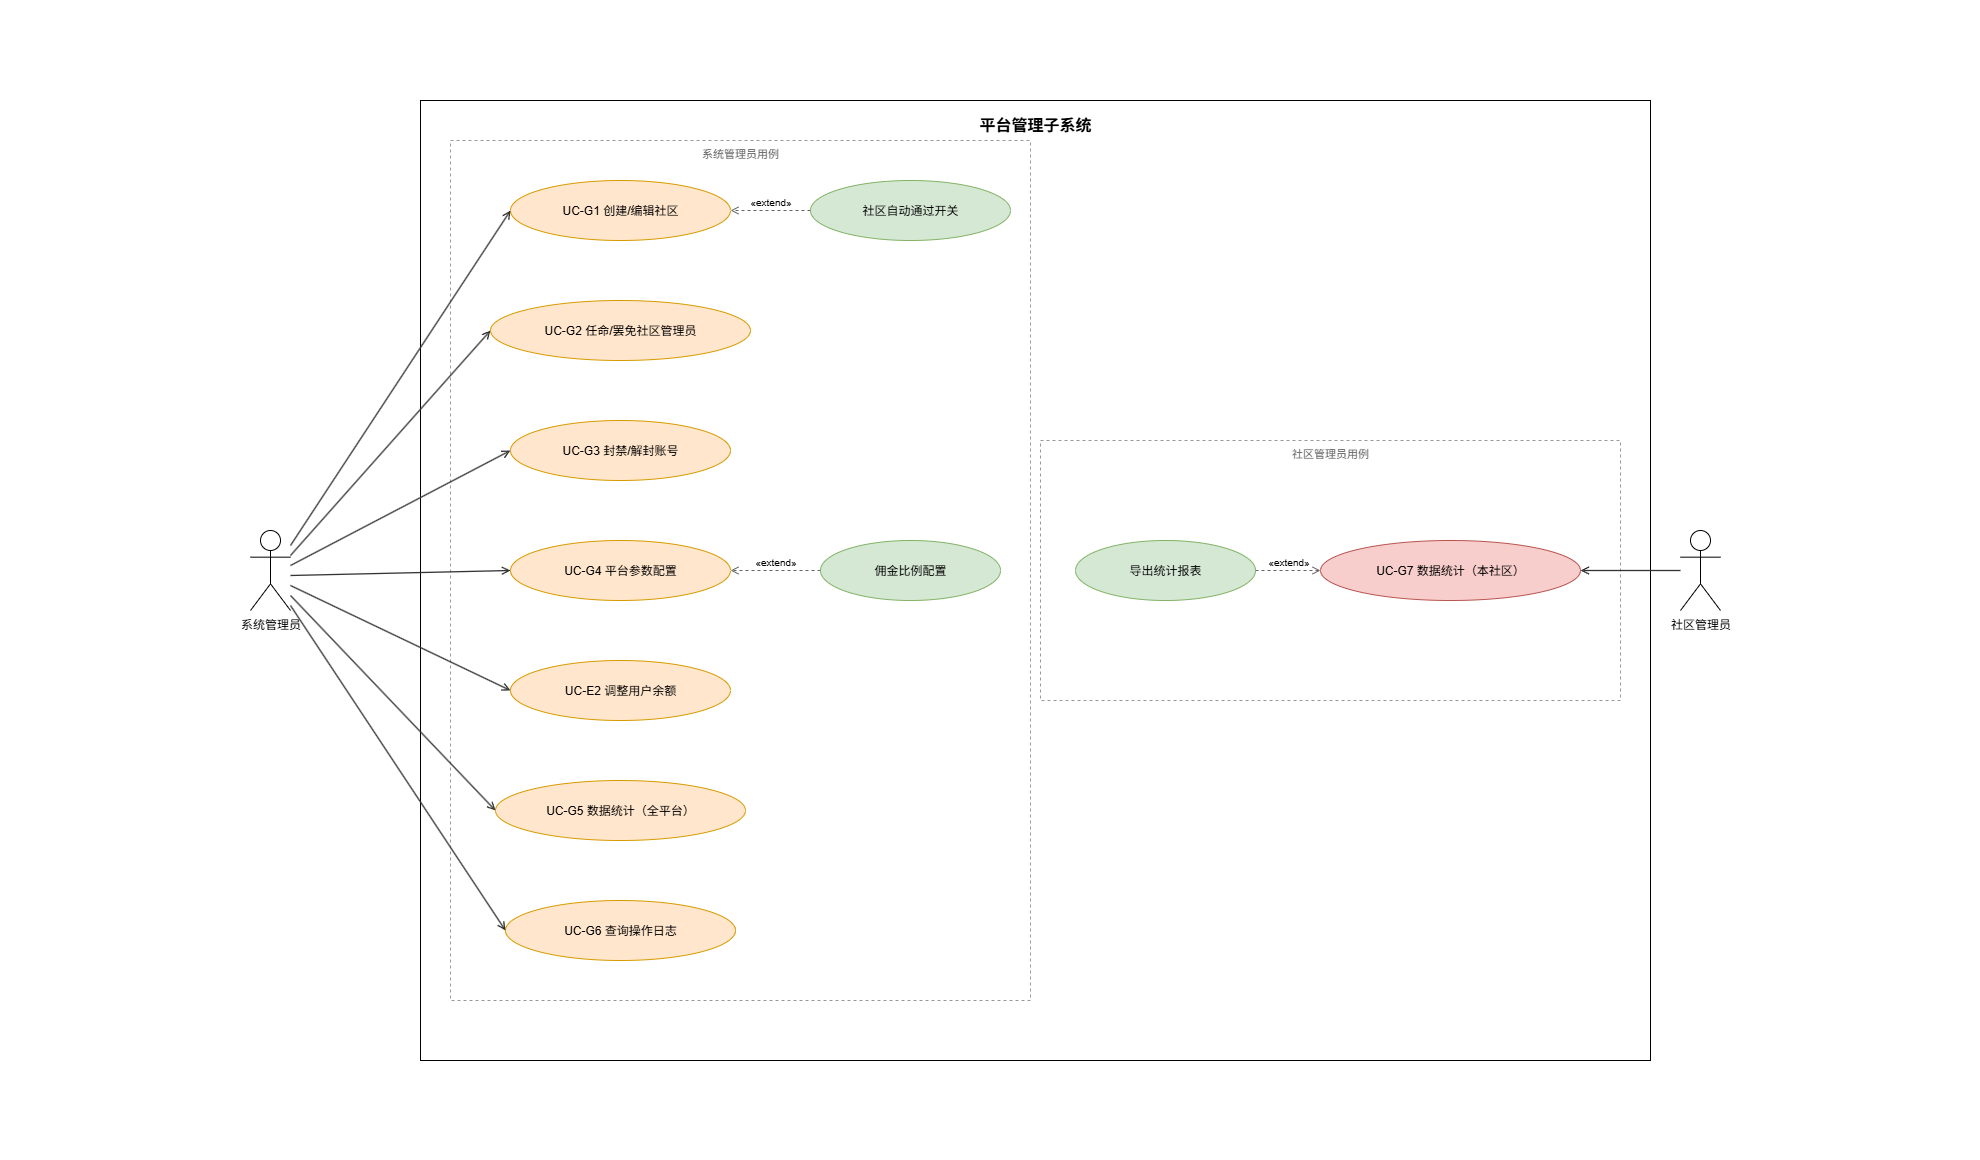

The diagram above was exported from draw.io. Its source (the exported page's mxGraphModel, read from the mxfile embedded in the PNG):
<mxGraphModel dx="831" dy="448" grid="0" gridSize="10" guides="1" tooltips="1" connect="1" arrows="1" fold="1" page="1" pageScale="1" pageWidth="1980" pageHeight="1160" math="0" shadow="0">
  <root>
    <mxCell id="0" />
    <mxCell id="1" parent="0" />
    <mxCell id="probe_extent" value="" style="rounded=0;whiteSpace=wrap;html=1;fillColor=none;strokeColor=none;" parent="1" vertex="1">
      <mxGeometry width="1980" height="1160" as="geometry" />
    </mxCell>
    <mxCell id="boundary" value="平台管理子系统" style="rounded=0;whiteSpace=wrap;html=1;fillColor=none;strokeColor=#000000;verticalAlign=top;fontSize=16;fontStyle=1;spacingTop=8;" parent="1" vertex="1">
      <mxGeometry x="420" y="100" width="1230" height="960" as="geometry" />
    </mxCell>
    <mxCell id="z1" value="系统管理员用例" style="rounded=0;whiteSpace=wrap;html=1;fillColor=none;strokeColor=#999999;dashed=1;verticalAlign=top;fontSize=11;fontColor=#666666;" parent="1" vertex="1">
      <mxGeometry x="450" y="140" width="580" height="860" as="geometry" />
    </mxCell>
    <mxCell id="z2" value="社区管理员用例" style="rounded=0;whiteSpace=wrap;html=1;fillColor=none;strokeColor=#999999;dashed=1;verticalAlign=top;fontSize=11;fontColor=#666666;" parent="1" vertex="1">
      <mxGeometry x="1040" y="440" width="580" height="260" as="geometry" />
    </mxCell>
    <mxCell id="a_sadmin" value="系统管理员" style="shape=umlActor;verticalLabelPosition=bottom;labelBackgroundColor=none;verticalAlign=top;html=1;outlineConnect=0;" parent="1" vertex="1">
      <mxGeometry x="250" y="530" width="40" height="80" as="geometry" />
    </mxCell>
    <mxCell id="a_cadmin" value="社区管理员" style="shape=umlActor;verticalLabelPosition=bottom;labelBackgroundColor=none;verticalAlign=top;html=1;outlineConnect=0;" parent="1" vertex="1">
      <mxGeometry x="1680" y="530" width="40" height="80" as="geometry" />
    </mxCell>
    <mxCell id="e_g1" value="UC-G1 创建/编辑社区" style="ellipse;whiteSpace=wrap;html=1;fillColor=#ffe6cc;strokeColor=#d79b00;" parent="1" vertex="1">
      <mxGeometry x="510" y="180" width="220" height="60" as="geometry" />
    </mxCell>
    <mxCell id="e_g2" value="UC-G2 任命/罢免社区管理员" style="ellipse;whiteSpace=wrap;html=1;fillColor=#ffe6cc;strokeColor=#d79b00;" parent="1" vertex="1">
      <mxGeometry x="490" y="300" width="260" height="60" as="geometry" />
    </mxCell>
    <mxCell id="e_g3" value="UC-G3 封禁/解封账号" style="ellipse;whiteSpace=wrap;html=1;fillColor=#ffe6cc;strokeColor=#d79b00;" parent="1" vertex="1">
      <mxGeometry x="510" y="420" width="220" height="60" as="geometry" />
    </mxCell>
    <mxCell id="e_g4" value="UC-G4 平台参数配置" style="ellipse;whiteSpace=wrap;html=1;fillColor=#ffe6cc;strokeColor=#d79b00;" parent="1" vertex="1">
      <mxGeometry x="510" y="540" width="220" height="60" as="geometry" />
    </mxCell>
    <mxCell id="e_e2" value="UC-E2 调整用户余额" style="ellipse;whiteSpace=wrap;html=1;fillColor=#ffe6cc;strokeColor=#d79b00;" parent="1" vertex="1">
      <mxGeometry x="510" y="660" width="220" height="60" as="geometry" />
    </mxCell>
    <mxCell id="e_g5" value="UC-G5 数据统计（全平台）" style="ellipse;whiteSpace=wrap;html=1;fillColor=#ffe6cc;strokeColor=#d79b00;" parent="1" vertex="1">
      <mxGeometry x="495" y="780" width="250" height="60" as="geometry" />
    </mxCell>
    <mxCell id="e_g6" value="UC-G6 查询操作日志" style="ellipse;whiteSpace=wrap;html=1;fillColor=#ffe6cc;strokeColor=#d79b00;" parent="1" vertex="1">
      <mxGeometry x="505" y="900" width="230" height="60" as="geometry" />
    </mxCell>
    <mxCell id="e_x2" value="社区自动通过开关" style="ellipse;whiteSpace=wrap;html=1;fillColor=#d5e8d4;strokeColor=#82b366;" parent="1" vertex="1">
      <mxGeometry x="810" y="180" width="200" height="60" as="geometry" />
    </mxCell>
    <mxCell id="e_x1" value="佣金比例配置" style="ellipse;whiteSpace=wrap;html=1;fillColor=#d5e8d4;strokeColor=#82b366;" parent="1" vertex="1">
      <mxGeometry x="820" y="540" width="180" height="60" as="geometry" />
    </mxCell>
    <mxCell id="e_g7" value="UC-G7 数据统计（本社区）" style="ellipse;whiteSpace=wrap;html=1;fillColor=#f8cecc;strokeColor=#b85450;" parent="1" vertex="1">
      <mxGeometry x="1320" y="540" width="260" height="60" as="geometry" />
    </mxCell>
    <mxCell id="e_x3" value="导出统计报表" style="ellipse;whiteSpace=wrap;html=1;fillColor=#d5e8d4;strokeColor=#82b366;" parent="1" vertex="1">
      <mxGeometry x="1075" y="540" width="180" height="60" as="geometry" />
    </mxCell>
    <mxCell id="edge1" style="edgeStyle=none;html=1;endArrow=open;endFill=0;strokeColor=#333333;strokeWidth=1.3;" parent="1" edge="1">
      <mxGeometry relative="1" as="geometry">
        <mxPoint x="290" y="545" as="sourcePoint" />
        <mxPoint x="510" y="210" as="targetPoint" />
      </mxGeometry>
    </mxCell>
    <mxCell id="edge2" style="edgeStyle=none;html=1;endArrow=open;endFill=0;strokeColor=#333333;strokeWidth=1.3;" parent="1" edge="1">
      <mxGeometry relative="1" as="geometry">
        <mxPoint x="290" y="555" as="sourcePoint" />
        <mxPoint x="490" y="330" as="targetPoint" />
      </mxGeometry>
    </mxCell>
    <mxCell id="edge3" style="edgeStyle=none;html=1;endArrow=open;endFill=0;strokeColor=#333333;strokeWidth=1.3;" parent="1" edge="1">
      <mxGeometry relative="1" as="geometry">
        <mxPoint x="290" y="565" as="sourcePoint" />
        <mxPoint x="510" y="450" as="targetPoint" />
      </mxGeometry>
    </mxCell>
    <mxCell id="edge4" style="edgeStyle=none;html=1;endArrow=open;endFill=0;strokeColor=#333333;strokeWidth=1.3;" parent="1" edge="1">
      <mxGeometry relative="1" as="geometry">
        <mxPoint x="290" y="575" as="sourcePoint" />
        <mxPoint x="510" y="570" as="targetPoint" />
      </mxGeometry>
    </mxCell>
    <mxCell id="edge5" style="edgeStyle=none;html=1;endArrow=open;endFill=0;strokeColor=#333333;strokeWidth=1.3;" parent="1" edge="1">
      <mxGeometry relative="1" as="geometry">
        <mxPoint x="290" y="585" as="sourcePoint" />
        <mxPoint x="510" y="690" as="targetPoint" />
      </mxGeometry>
    </mxCell>
    <mxCell id="edge6" style="edgeStyle=none;html=1;endArrow=open;endFill=0;strokeColor=#333333;strokeWidth=1.3;" parent="1" edge="1">
      <mxGeometry relative="1" as="geometry">
        <mxPoint x="290" y="595" as="sourcePoint" />
        <mxPoint x="495" y="810" as="targetPoint" />
      </mxGeometry>
    </mxCell>
    <mxCell id="edge7" style="edgeStyle=none;html=1;endArrow=open;endFill=0;strokeColor=#333333;strokeWidth=1.3;" parent="1" edge="1">
      <mxGeometry relative="1" as="geometry">
        <mxPoint x="290" y="605" as="sourcePoint" />
        <mxPoint x="505" y="930" as="targetPoint" />
      </mxGeometry>
    </mxCell>
    <mxCell id="edge8" style="edgeStyle=none;html=1;endArrow=open;endFill=0;strokeColor=#333333;strokeWidth=1.3;" parent="1" edge="1">
      <mxGeometry relative="1" as="geometry">
        <mxPoint x="1680" y="570" as="sourcePoint" />
        <mxPoint x="1580" y="570" as="targetPoint" />
      </mxGeometry>
    </mxCell>
    <mxCell id="edge9" value="«extend»" style="dashed=1;html=1;endArrow=open;endFill=0;strokeColor=#666666;fontSize=10;verticalAlign=bottom;align=center;" parent="1" edge="1">
      <mxGeometry relative="1" as="geometry">
        <mxPoint x="810" y="210" as="sourcePoint" />
        <mxPoint x="730" y="210" as="targetPoint" />
      </mxGeometry>
    </mxCell>
    <mxCell id="edge10" value="«extend»" style="dashed=1;html=1;endArrow=open;endFill=0;strokeColor=#666666;fontSize=10;verticalAlign=bottom;align=center;" parent="1" edge="1">
      <mxGeometry relative="1" as="geometry">
        <mxPoint x="820" y="570" as="sourcePoint" />
        <mxPoint x="730" y="570" as="targetPoint" />
      </mxGeometry>
    </mxCell>
    <mxCell id="edge11" value="«extend»" style="dashed=1;html=1;endArrow=open;endFill=0;strokeColor=#666666;fontSize=10;verticalAlign=bottom;align=center;" parent="1" edge="1">
      <mxGeometry relative="1" as="geometry">
        <mxPoint x="1255" y="570" as="sourcePoint" />
        <mxPoint x="1320" y="570" as="targetPoint" />
      </mxGeometry>
    </mxCell>
  </root>
</mxGraphModel>